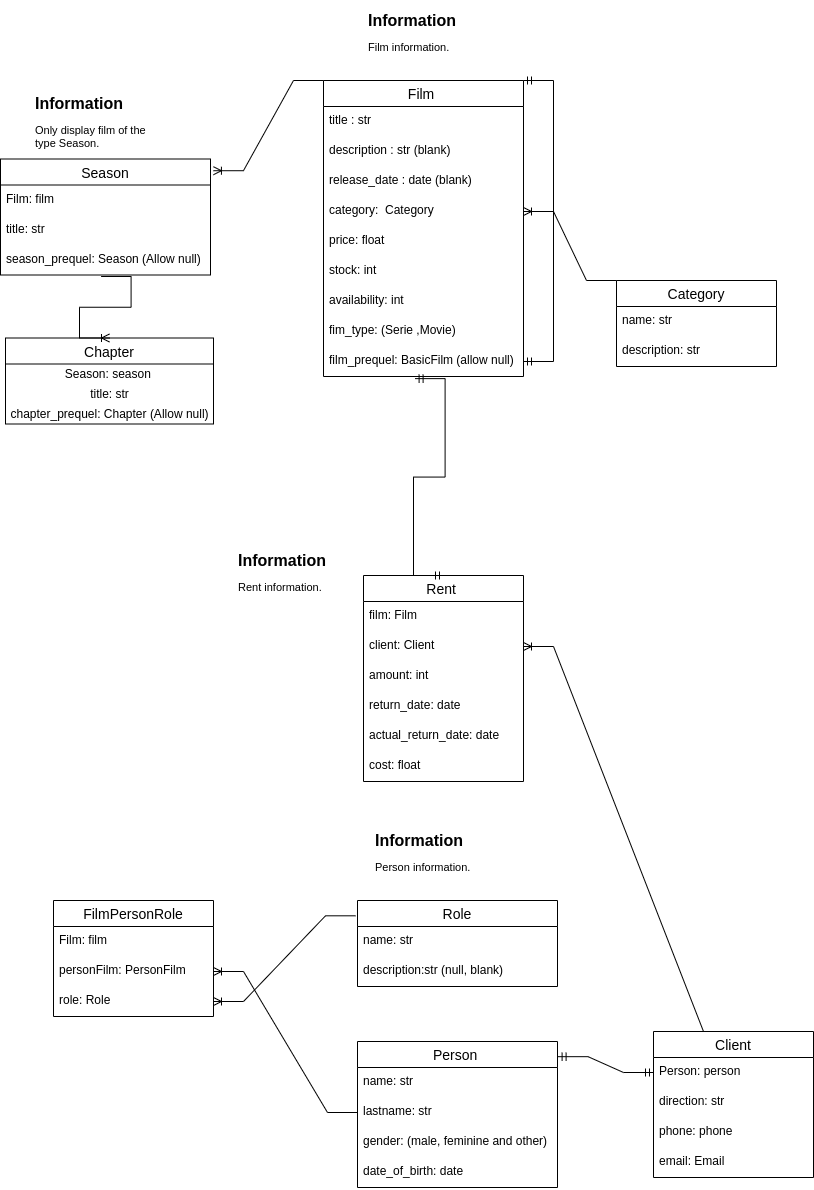

The diagram above was exported from draw.io. Its source (the exported page's mxGraphModel, read from the mxfile embedded in the PNG):
<mxGraphModel dx="1036" dy="1630" grid="1" gridSize="10" guides="1" tooltips="1" connect="1" arrows="1" fold="1" page="1" pageScale="1" pageWidth="827" pageHeight="1169" math="0" shadow="0">
  <root>
    <mxCell id="0" />
    <mxCell id="1" parent="0" />
    <mxCell id="PMbn5Xd9TTa5f1kbguOG-1" value="Chapter" style="swimlane;fontStyle=0;childLayout=stackLayout;horizontal=1;startSize=26;horizontalStack=0;resizeParent=1;resizeParentMax=0;resizeLast=0;collapsible=1;marginBottom=0;align=center;fontSize=14;" parent="1" vertex="1">
      <mxGeometry x="565" y="257.5" width="208" height="86" as="geometry" />
    </mxCell>
    <mxCell id="PMbn5Xd9TTa5f1kbguOG-2" value="Season: season&amp;nbsp;" style="text;html=1;align=center;verticalAlign=middle;resizable=0;points=[];autosize=1;strokeColor=none;fillColor=none;" parent="PMbn5Xd9TTa5f1kbguOG-1" vertex="1">
      <mxGeometry y="26" width="208" height="20" as="geometry" />
    </mxCell>
    <mxCell id="PMbn5Xd9TTa5f1kbguOG-73" value="&lt;span style=&quot;text-align: left&quot;&gt;title: str&lt;/span&gt;" style="text;html=1;align=center;verticalAlign=middle;resizable=0;points=[];autosize=1;strokeColor=none;fillColor=none;" parent="PMbn5Xd9TTa5f1kbguOG-1" vertex="1">
      <mxGeometry y="46" width="208" height="20" as="geometry" />
    </mxCell>
    <mxCell id="PMbn5Xd9TTa5f1kbguOG-74" value="&lt;span style=&quot;text-align: left&quot;&gt;chapter_prequel: Chapter (Allow null)&lt;/span&gt;" style="text;html=1;align=center;verticalAlign=middle;resizable=0;points=[];autosize=1;strokeColor=none;fillColor=none;" parent="PMbn5Xd9TTa5f1kbguOG-1" vertex="1">
      <mxGeometry y="66" width="208" height="20" as="geometry" />
    </mxCell>
    <mxCell id="PMbn5Xd9TTa5f1kbguOG-3" value="Season" style="swimlane;fontStyle=0;childLayout=stackLayout;horizontal=1;startSize=26;horizontalStack=0;resizeParent=1;resizeParentMax=0;resizeLast=0;collapsible=1;marginBottom=0;align=center;fontSize=14;" parent="1" vertex="1">
      <mxGeometry x="560" y="78.5" width="210" height="116" as="geometry" />
    </mxCell>
    <mxCell id="PMbn5Xd9TTa5f1kbguOG-4" value="Film: film" style="text;strokeColor=none;fillColor=none;spacingLeft=4;spacingRight=4;overflow=hidden;rotatable=0;points=[[0,0.5],[1,0.5]];portConstraint=eastwest;fontSize=12;" parent="PMbn5Xd9TTa5f1kbguOG-3" vertex="1">
      <mxGeometry y="26" width="210" height="30" as="geometry" />
    </mxCell>
    <mxCell id="PMbn5Xd9TTa5f1kbguOG-70" value="title: str" style="text;strokeColor=none;fillColor=none;spacingLeft=4;spacingRight=4;overflow=hidden;rotatable=0;points=[[0,0.5],[1,0.5]];portConstraint=eastwest;fontSize=12;" parent="PMbn5Xd9TTa5f1kbguOG-3" vertex="1">
      <mxGeometry y="56" width="210" height="30" as="geometry" />
    </mxCell>
    <mxCell id="PMbn5Xd9TTa5f1kbguOG-71" value="season_prequel: Season (Allow null)" style="text;strokeColor=none;fillColor=none;spacingLeft=4;spacingRight=4;overflow=hidden;rotatable=0;points=[[0,0.5],[1,0.5]];portConstraint=eastwest;fontSize=12;" parent="PMbn5Xd9TTa5f1kbguOG-3" vertex="1">
      <mxGeometry y="86" width="210" height="30" as="geometry" />
    </mxCell>
    <mxCell id="PMbn5Xd9TTa5f1kbguOG-7" value="Film " style="swimlane;fontStyle=0;childLayout=stackLayout;horizontal=1;startSize=26;horizontalStack=0;resizeParent=1;resizeParentMax=0;resizeLast=0;collapsible=1;marginBottom=0;align=center;fontSize=14;" parent="1" vertex="1">
      <mxGeometry x="883" width="200" height="296" as="geometry" />
    </mxCell>
    <mxCell id="PMbn5Xd9TTa5f1kbguOG-8" value="title : str " style="text;strokeColor=none;fillColor=none;spacingLeft=4;spacingRight=4;overflow=hidden;rotatable=0;points=[[0,0.5],[1,0.5]];portConstraint=eastwest;fontSize=12;" parent="PMbn5Xd9TTa5f1kbguOG-7" vertex="1">
      <mxGeometry y="26" width="200" height="30" as="geometry" />
    </mxCell>
    <mxCell id="PMbn5Xd9TTa5f1kbguOG-9" value="description : str (blank)" style="text;strokeColor=none;fillColor=none;spacingLeft=4;spacingRight=4;overflow=hidden;rotatable=0;points=[[0,0.5],[1,0.5]];portConstraint=eastwest;fontSize=12;" parent="PMbn5Xd9TTa5f1kbguOG-7" vertex="1">
      <mxGeometry y="56" width="200" height="30" as="geometry" />
    </mxCell>
    <mxCell id="PMbn5Xd9TTa5f1kbguOG-10" value="release_date : date (blank) " style="text;strokeColor=none;fillColor=none;spacingLeft=4;spacingRight=4;overflow=hidden;rotatable=0;points=[[0,0.5],[1,0.5]];portConstraint=eastwest;fontSize=12;" parent="PMbn5Xd9TTa5f1kbguOG-7" vertex="1">
      <mxGeometry y="86" width="200" height="30" as="geometry" />
    </mxCell>
    <mxCell id="PMbn5Xd9TTa5f1kbguOG-11" value="category:  Category" style="text;strokeColor=none;fillColor=none;spacingLeft=4;spacingRight=4;overflow=hidden;rotatable=0;points=[[0,0.5],[1,0.5]];portConstraint=eastwest;fontSize=12;" parent="PMbn5Xd9TTa5f1kbguOG-7" vertex="1">
      <mxGeometry y="116" width="200" height="30" as="geometry" />
    </mxCell>
    <mxCell id="PMbn5Xd9TTa5f1kbguOG-65" value="price: float" style="text;strokeColor=none;fillColor=none;spacingLeft=4;spacingRight=4;overflow=hidden;rotatable=0;points=[[0,0.5],[1,0.5]];portConstraint=eastwest;fontSize=12;" parent="PMbn5Xd9TTa5f1kbguOG-7" vertex="1">
      <mxGeometry y="146" width="200" height="30" as="geometry" />
    </mxCell>
    <mxCell id="PMbn5Xd9TTa5f1kbguOG-67" value="stock: int" style="text;strokeColor=none;fillColor=none;spacingLeft=4;spacingRight=4;overflow=hidden;rotatable=0;points=[[0,0.5],[1,0.5]];portConstraint=eastwest;fontSize=12;" parent="PMbn5Xd9TTa5f1kbguOG-7" vertex="1">
      <mxGeometry y="176" width="200" height="30" as="geometry" />
    </mxCell>
    <mxCell id="PMbn5Xd9TTa5f1kbguOG-68" value="availability: int" style="text;strokeColor=none;fillColor=none;spacingLeft=4;spacingRight=4;overflow=hidden;rotatable=0;points=[[0,0.5],[1,0.5]];portConstraint=eastwest;fontSize=12;" parent="PMbn5Xd9TTa5f1kbguOG-7" vertex="1">
      <mxGeometry y="206" width="200" height="30" as="geometry" />
    </mxCell>
    <mxCell id="PMbn5Xd9TTa5f1kbguOG-69" value="fim_type: (Serie ,Movie)" style="text;strokeColor=none;fillColor=none;spacingLeft=4;spacingRight=4;overflow=hidden;rotatable=0;points=[[0,0.5],[1,0.5]];portConstraint=eastwest;fontSize=12;" parent="PMbn5Xd9TTa5f1kbguOG-7" vertex="1">
      <mxGeometry y="236" width="200" height="30" as="geometry" />
    </mxCell>
    <mxCell id="PMbn5Xd9TTa5f1kbguOG-12" value="film_prequel: BasicFilm (allow null)" style="text;strokeColor=none;fillColor=none;spacingLeft=4;spacingRight=4;overflow=hidden;rotatable=0;points=[[0,0.5],[1,0.5]];portConstraint=eastwest;fontSize=12;" parent="PMbn5Xd9TTa5f1kbguOG-7" vertex="1">
      <mxGeometry y="266" width="200" height="30" as="geometry" />
    </mxCell>
    <mxCell id="xEuV0sTrykFWvCcSUm88-3" value="" style="edgeStyle=entityRelationEdgeStyle;fontSize=12;html=1;endArrow=ERmandOne;startArrow=ERmandOne;rounded=0;exitX=1;exitY=0.5;exitDx=0;exitDy=0;entryX=1;entryY=0;entryDx=0;entryDy=0;" edge="1" parent="PMbn5Xd9TTa5f1kbguOG-7" source="PMbn5Xd9TTa5f1kbguOG-12" target="PMbn5Xd9TTa5f1kbguOG-7">
      <mxGeometry width="100" height="100" relative="1" as="geometry">
        <mxPoint x="130" y="505" as="sourcePoint" />
        <mxPoint x="-3" y="10" as="targetPoint" />
      </mxGeometry>
    </mxCell>
    <mxCell id="PMbn5Xd9TTa5f1kbguOG-14" value="Category" style="swimlane;fontStyle=0;childLayout=stackLayout;horizontal=1;startSize=26;horizontalStack=0;resizeParent=1;resizeParentMax=0;resizeLast=0;collapsible=1;marginBottom=0;align=center;fontSize=14;" parent="1" vertex="1">
      <mxGeometry x="1176" y="200" width="160" height="86" as="geometry" />
    </mxCell>
    <mxCell id="PMbn5Xd9TTa5f1kbguOG-15" value="name: str" style="text;strokeColor=none;fillColor=none;spacingLeft=4;spacingRight=4;overflow=hidden;rotatable=0;points=[[0,0.5],[1,0.5]];portConstraint=eastwest;fontSize=12;" parent="PMbn5Xd9TTa5f1kbguOG-14" vertex="1">
      <mxGeometry y="26" width="160" height="30" as="geometry" />
    </mxCell>
    <mxCell id="PMbn5Xd9TTa5f1kbguOG-16" value="description: str" style="text;strokeColor=none;fillColor=none;spacingLeft=4;spacingRight=4;overflow=hidden;rotatable=0;points=[[0,0.5],[1,0.5]];portConstraint=eastwest;fontSize=12;" parent="PMbn5Xd9TTa5f1kbguOG-14" vertex="1">
      <mxGeometry y="56" width="160" height="30" as="geometry" />
    </mxCell>
    <mxCell id="PMbn5Xd9TTa5f1kbguOG-17" value="Rent " style="swimlane;fontStyle=0;childLayout=stackLayout;horizontal=1;startSize=26;horizontalStack=0;resizeParent=1;resizeParentMax=0;resizeLast=0;collapsible=1;marginBottom=0;align=center;fontSize=14;" parent="1" vertex="1">
      <mxGeometry x="923" y="495" width="160" height="206" as="geometry" />
    </mxCell>
    <mxCell id="PMbn5Xd9TTa5f1kbguOG-18" value="film: Film" style="text;strokeColor=none;fillColor=none;spacingLeft=4;spacingRight=4;overflow=hidden;rotatable=0;points=[[0,0.5],[1,0.5]];portConstraint=eastwest;fontSize=12;align=left;" parent="PMbn5Xd9TTa5f1kbguOG-17" vertex="1">
      <mxGeometry y="26" width="160" height="30" as="geometry" />
    </mxCell>
    <mxCell id="PMbn5Xd9TTa5f1kbguOG-19" value="client: Client" style="text;strokeColor=none;fillColor=none;spacingLeft=4;spacingRight=4;overflow=hidden;rotatable=0;points=[[0,0.5],[1,0.5]];portConstraint=eastwest;fontSize=12;align=left;" parent="PMbn5Xd9TTa5f1kbguOG-17" vertex="1">
      <mxGeometry y="56" width="160" height="30" as="geometry" />
    </mxCell>
    <mxCell id="PMbn5Xd9TTa5f1kbguOG-20" value="amount: int" style="text;strokeColor=none;fillColor=none;spacingLeft=4;spacingRight=4;overflow=hidden;rotatable=0;points=[[0,0.5],[1,0.5]];portConstraint=eastwest;fontSize=12;align=left;" parent="PMbn5Xd9TTa5f1kbguOG-17" vertex="1">
      <mxGeometry y="86" width="160" height="30" as="geometry" />
    </mxCell>
    <mxCell id="PMbn5Xd9TTa5f1kbguOG-21" value="return_date: date" style="text;strokeColor=none;fillColor=none;spacingLeft=4;spacingRight=4;overflow=hidden;rotatable=0;points=[[0,0.5],[1,0.5]];portConstraint=eastwest;fontSize=12;align=left;" parent="PMbn5Xd9TTa5f1kbguOG-17" vertex="1">
      <mxGeometry y="116" width="160" height="30" as="geometry" />
    </mxCell>
    <mxCell id="PMbn5Xd9TTa5f1kbguOG-22" value="actual_return_date: date" style="text;strokeColor=none;fillColor=none;spacingLeft=4;spacingRight=4;overflow=hidden;rotatable=0;points=[[0,0.5],[1,0.5]];portConstraint=eastwest;fontSize=12;align=left;" parent="PMbn5Xd9TTa5f1kbguOG-17" vertex="1">
      <mxGeometry y="146" width="160" height="30" as="geometry" />
    </mxCell>
    <mxCell id="PMbn5Xd9TTa5f1kbguOG-23" value="cost: float" style="text;strokeColor=none;fillColor=none;spacingLeft=4;spacingRight=4;overflow=hidden;rotatable=0;points=[[0,0.5],[1,0.5]];portConstraint=eastwest;fontSize=12;align=left;" parent="PMbn5Xd9TTa5f1kbguOG-17" vertex="1">
      <mxGeometry y="176" width="160" height="30" as="geometry" />
    </mxCell>
    <mxCell id="PMbn5Xd9TTa5f1kbguOG-24" value="Person " style="swimlane;fontStyle=0;childLayout=stackLayout;horizontal=1;startSize=26;horizontalStack=0;resizeParent=1;resizeParentMax=0;resizeLast=0;collapsible=1;marginBottom=0;align=center;fontSize=14;" parent="1" vertex="1">
      <mxGeometry x="917" y="961" width="200" height="146" as="geometry" />
    </mxCell>
    <mxCell id="PMbn5Xd9TTa5f1kbguOG-25" value="name: str" style="text;strokeColor=none;fillColor=none;spacingLeft=4;spacingRight=4;overflow=hidden;rotatable=0;points=[[0,0.5],[1,0.5]];portConstraint=eastwest;fontSize=12;align=left;" parent="PMbn5Xd9TTa5f1kbguOG-24" vertex="1">
      <mxGeometry y="26" width="200" height="30" as="geometry" />
    </mxCell>
    <mxCell id="PMbn5Xd9TTa5f1kbguOG-26" value="lastname: str" style="text;strokeColor=none;fillColor=none;spacingLeft=4;spacingRight=4;overflow=hidden;rotatable=0;points=[[0,0.5],[1,0.5]];portConstraint=eastwest;fontSize=12;align=left;" parent="PMbn5Xd9TTa5f1kbguOG-24" vertex="1">
      <mxGeometry y="56" width="200" height="30" as="geometry" />
    </mxCell>
    <mxCell id="PMbn5Xd9TTa5f1kbguOG-27" value="gender: (male, feminine and other)" style="text;strokeColor=none;fillColor=none;spacingLeft=4;spacingRight=4;overflow=hidden;rotatable=0;points=[[0,0.5],[1,0.5]];portConstraint=eastwest;fontSize=12;align=left;" parent="PMbn5Xd9TTa5f1kbguOG-24" vertex="1">
      <mxGeometry y="86" width="200" height="30" as="geometry" />
    </mxCell>
    <mxCell id="PMbn5Xd9TTa5f1kbguOG-28" value="date_of_birth: date" style="text;strokeColor=none;fillColor=none;spacingLeft=4;spacingRight=4;overflow=hidden;rotatable=0;points=[[0,0.5],[1,0.5]];portConstraint=eastwest;fontSize=12;align=left;" parent="PMbn5Xd9TTa5f1kbguOG-24" vertex="1">
      <mxGeometry y="116" width="200" height="30" as="geometry" />
    </mxCell>
    <mxCell id="PMbn5Xd9TTa5f1kbguOG-29" value="FilmPersonRole" style="swimlane;fontStyle=0;childLayout=stackLayout;horizontal=1;startSize=26;horizontalStack=0;resizeParent=1;resizeParentMax=0;resizeLast=0;collapsible=1;marginBottom=0;align=center;fontSize=14;" parent="1" vertex="1">
      <mxGeometry x="613" y="820" width="160" height="116" as="geometry" />
    </mxCell>
    <mxCell id="PMbn5Xd9TTa5f1kbguOG-30" value="Film: film" style="text;strokeColor=none;fillColor=none;spacingLeft=4;spacingRight=4;overflow=hidden;rotatable=0;points=[[0,0.5],[1,0.5]];portConstraint=eastwest;fontSize=12;align=left;" parent="PMbn5Xd9TTa5f1kbguOG-29" vertex="1">
      <mxGeometry y="26" width="160" height="30" as="geometry" />
    </mxCell>
    <mxCell id="PMbn5Xd9TTa5f1kbguOG-31" value="personFilm: PersonFilm" style="text;strokeColor=none;fillColor=none;spacingLeft=4;spacingRight=4;overflow=hidden;rotatable=0;points=[[0,0.5],[1,0.5]];portConstraint=eastwest;fontSize=12;align=left;" parent="PMbn5Xd9TTa5f1kbguOG-29" vertex="1">
      <mxGeometry y="56" width="160" height="30" as="geometry" />
    </mxCell>
    <mxCell id="PMbn5Xd9TTa5f1kbguOG-32" value="role: Role" style="text;strokeColor=none;fillColor=none;spacingLeft=4;spacingRight=4;overflow=hidden;rotatable=0;points=[[0,0.5],[1,0.5]];portConstraint=eastwest;fontSize=12;align=left;" parent="PMbn5Xd9TTa5f1kbguOG-29" vertex="1">
      <mxGeometry y="86" width="160" height="30" as="geometry" />
    </mxCell>
    <mxCell id="PMbn5Xd9TTa5f1kbguOG-33" value="Client" style="swimlane;fontStyle=0;childLayout=stackLayout;horizontal=1;startSize=26;horizontalStack=0;resizeParent=1;resizeParentMax=0;resizeLast=0;collapsible=1;marginBottom=0;align=center;fontSize=14;" parent="1" vertex="1">
      <mxGeometry x="1213" y="951" width="160" height="146" as="geometry" />
    </mxCell>
    <mxCell id="PMbn5Xd9TTa5f1kbguOG-63" value="Person: person" style="text;strokeColor=none;fillColor=none;spacingLeft=4;spacingRight=4;overflow=hidden;rotatable=0;points=[[0,0.5],[1,0.5]];portConstraint=eastwest;fontSize=12;align=left;" parent="PMbn5Xd9TTa5f1kbguOG-33" vertex="1">
      <mxGeometry y="26" width="160" height="30" as="geometry" />
    </mxCell>
    <mxCell id="PMbn5Xd9TTa5f1kbguOG-34" value="direction: str" style="text;strokeColor=none;fillColor=none;spacingLeft=4;spacingRight=4;overflow=hidden;rotatable=0;points=[[0,0.5],[1,0.5]];portConstraint=eastwest;fontSize=12;align=left;" parent="PMbn5Xd9TTa5f1kbguOG-33" vertex="1">
      <mxGeometry y="56" width="160" height="30" as="geometry" />
    </mxCell>
    <mxCell id="PMbn5Xd9TTa5f1kbguOG-35" value="phone: phone" style="text;strokeColor=none;fillColor=none;spacingLeft=4;spacingRight=4;overflow=hidden;rotatable=0;points=[[0,0.5],[1,0.5]];portConstraint=eastwest;fontSize=12;align=left;" parent="PMbn5Xd9TTa5f1kbguOG-33" vertex="1">
      <mxGeometry y="86" width="160" height="30" as="geometry" />
    </mxCell>
    <mxCell id="PMbn5Xd9TTa5f1kbguOG-36" value="email: Email" style="text;strokeColor=none;fillColor=none;spacingLeft=4;spacingRight=4;overflow=hidden;rotatable=0;points=[[0,0.5],[1,0.5]];portConstraint=eastwest;fontSize=12;align=left;" parent="PMbn5Xd9TTa5f1kbguOG-33" vertex="1">
      <mxGeometry y="116" width="160" height="30" as="geometry" />
    </mxCell>
    <mxCell id="PMbn5Xd9TTa5f1kbguOG-37" value="&lt;h1&gt;Information&lt;/h1&gt;&lt;p&gt;&lt;span style=&quot;text-align: center&quot;&gt;&lt;font style=&quot;font-size: 11px&quot;&gt;Rent information.&lt;/font&gt;&lt;/span&gt;&lt;br&gt;&lt;/p&gt;" style="text;html=1;strokeColor=none;fillColor=none;spacing=5;spacingTop=-20;whiteSpace=wrap;overflow=hidden;rounded=0;fontSize=8;" parent="1" vertex="1">
      <mxGeometry x="793" y="470" width="120" height="50" as="geometry" />
    </mxCell>
    <mxCell id="PMbn5Xd9TTa5f1kbguOG-39" value="" style="edgeStyle=entityRelationEdgeStyle;fontSize=12;html=1;endArrow=ERoneToMany;rounded=0;entryX=0.5;entryY=0;entryDx=0;entryDy=0;exitX=0.479;exitY=1.05;exitDx=0;exitDy=0;exitPerimeter=0;" parent="1" source="PMbn5Xd9TTa5f1kbguOG-71" target="PMbn5Xd9TTa5f1kbguOG-1" edge="1">
      <mxGeometry width="100" height="100" relative="1" as="geometry">
        <mxPoint x="622.8400000000001" y="288.5" as="sourcePoint" />
        <mxPoint x="623" y="335.01" as="targetPoint" />
      </mxGeometry>
    </mxCell>
    <mxCell id="PMbn5Xd9TTa5f1kbguOG-44" value="" style="edgeStyle=entityRelationEdgeStyle;fontSize=12;html=1;endArrow=ERoneToMany;rounded=0;exitX=-0.01;exitY=0.178;exitDx=0;exitDy=0;entryX=1;entryY=0.5;entryDx=0;entryDy=0;exitPerimeter=0;" parent="1" source="PMbn5Xd9TTa5f1kbguOG-55" target="PMbn5Xd9TTa5f1kbguOG-32" edge="1">
      <mxGeometry width="100" height="100" relative="1" as="geometry">
        <mxPoint x="1057" y="1300" as="sourcePoint" />
        <mxPoint x="1157" y="1200" as="targetPoint" />
      </mxGeometry>
    </mxCell>
    <mxCell id="PMbn5Xd9TTa5f1kbguOG-46" value="" style="edgeStyle=entityRelationEdgeStyle;fontSize=12;html=1;endArrow=ERoneToMany;rounded=0;entryX=1;entryY=0.5;entryDx=0;entryDy=0;exitX=0.5;exitY=0;exitDx=0;exitDy=0;" parent="1" source="PMbn5Xd9TTa5f1kbguOG-33" target="PMbn5Xd9TTa5f1kbguOG-19" edge="1">
      <mxGeometry width="100" height="100" relative="1" as="geometry">
        <mxPoint x="1593.4" y="1063" as="sourcePoint" />
        <mxPoint x="1823.4" y="920" as="targetPoint" />
      </mxGeometry>
    </mxCell>
    <mxCell id="PMbn5Xd9TTa5f1kbguOG-48" value="" style="edgeStyle=entityRelationEdgeStyle;fontSize=12;html=1;endArrow=ERoneToMany;rounded=0;entryX=1;entryY=0.5;entryDx=0;entryDy=0;exitX=0;exitY=0.5;exitDx=0;exitDy=0;" parent="1" source="PMbn5Xd9TTa5f1kbguOG-26" target="PMbn5Xd9TTa5f1kbguOG-31" edge="1">
      <mxGeometry width="100" height="100" relative="1" as="geometry">
        <mxPoint x="826.6" y="1046" as="sourcePoint" />
        <mxPoint x="610.1999999999999" y="936" as="targetPoint" />
      </mxGeometry>
    </mxCell>
    <mxCell id="PMbn5Xd9TTa5f1kbguOG-55" value="Role" style="swimlane;fontStyle=0;childLayout=stackLayout;horizontal=1;startSize=26;horizontalStack=0;resizeParent=1;resizeParentMax=0;resizeLast=0;collapsible=1;marginBottom=0;align=center;fontSize=14;" parent="1" vertex="1">
      <mxGeometry x="917" y="820" width="200" height="86" as="geometry" />
    </mxCell>
    <mxCell id="PMbn5Xd9TTa5f1kbguOG-56" value="name: str" style="text;strokeColor=none;fillColor=none;spacingLeft=4;spacingRight=4;overflow=hidden;rotatable=0;points=[[0,0.5],[1,0.5]];portConstraint=eastwest;fontSize=12;align=left;" parent="PMbn5Xd9TTa5f1kbguOG-55" vertex="1">
      <mxGeometry y="26" width="200" height="30" as="geometry" />
    </mxCell>
    <mxCell id="PMbn5Xd9TTa5f1kbguOG-57" value="description:str (null, blank)" style="text;strokeColor=none;fillColor=none;spacingLeft=4;spacingRight=4;overflow=hidden;rotatable=0;points=[[0,0.5],[1,0.5]];portConstraint=eastwest;fontSize=12;align=left;" parent="PMbn5Xd9TTa5f1kbguOG-55" vertex="1">
      <mxGeometry y="56" width="200" height="30" as="geometry" />
    </mxCell>
    <mxCell id="PMbn5Xd9TTa5f1kbguOG-62" value="" style="edgeStyle=entityRelationEdgeStyle;fontSize=12;html=1;endArrow=ERmandOne;startArrow=ERmandOne;rounded=0;exitX=0.5;exitY=0;exitDx=0;exitDy=0;entryX=0.458;entryY=1.071;entryDx=0;entryDy=0;entryPerimeter=0;" parent="1" source="PMbn5Xd9TTa5f1kbguOG-17" target="PMbn5Xd9TTa5f1kbguOG-12" edge="1">
      <mxGeometry width="100" height="100" relative="1" as="geometry">
        <mxPoint x="1073" y="440" as="sourcePoint" />
        <mxPoint x="963" y="190" as="targetPoint" />
      </mxGeometry>
    </mxCell>
    <mxCell id="PMbn5Xd9TTa5f1kbguOG-64" value="" style="edgeStyle=entityRelationEdgeStyle;fontSize=12;html=1;endArrow=ERmandOne;startArrow=ERmandOne;rounded=0;entryX=0;entryY=0.5;entryDx=0;entryDy=0;exitX=1.003;exitY=0.104;exitDx=0;exitDy=0;exitPerimeter=0;" parent="1" source="PMbn5Xd9TTa5f1kbguOG-24" target="PMbn5Xd9TTa5f1kbguOG-63" edge="1">
      <mxGeometry width="100" height="100" relative="1" as="geometry">
        <mxPoint x="1013" y="1000" as="sourcePoint" />
        <mxPoint x="1113" y="900" as="targetPoint" />
      </mxGeometry>
    </mxCell>
    <mxCell id="PMbn5Xd9TTa5f1kbguOG-72" value="&lt;h1&gt;Information&lt;/h1&gt;&lt;p&gt;&lt;span style=&quot;text-align: center&quot;&gt;&lt;font style=&quot;font-size: 11px&quot;&gt;Only display film of the type Season.&lt;/font&gt;&lt;/span&gt;&lt;br&gt;&lt;/p&gt;" style="text;html=1;strokeColor=none;fillColor=none;spacing=5;spacingTop=-20;whiteSpace=wrap;overflow=hidden;rounded=0;fontSize=8;" parent="1" vertex="1">
      <mxGeometry x="590" y="12.5" width="120" height="60" as="geometry" />
    </mxCell>
    <mxCell id="PMbn5Xd9TTa5f1kbguOG-78" value="" style="edgeStyle=entityRelationEdgeStyle;fontSize=12;html=1;endArrow=ERoneToMany;rounded=0;exitX=0;exitY=0;exitDx=0;exitDy=0;entryX=1.014;entryY=0.101;entryDx=0;entryDy=0;entryPerimeter=0;" parent="1" source="PMbn5Xd9TTa5f1kbguOG-7" target="PMbn5Xd9TTa5f1kbguOG-3" edge="1">
      <mxGeometry width="100" height="100" relative="1" as="geometry">
        <mxPoint x="803" y="200" as="sourcePoint" />
        <mxPoint x="903" y="100" as="targetPoint" />
      </mxGeometry>
    </mxCell>
    <mxCell id="PMbn5Xd9TTa5f1kbguOG-79" value="" style="edgeStyle=entityRelationEdgeStyle;fontSize=12;html=1;endArrow=ERoneToMany;rounded=0;exitX=0;exitY=0;exitDx=0;exitDy=0;entryX=1;entryY=0.5;entryDx=0;entryDy=0;" parent="1" source="PMbn5Xd9TTa5f1kbguOG-14" target="PMbn5Xd9TTa5f1kbguOG-11" edge="1">
      <mxGeometry width="100" height="100" relative="1" as="geometry">
        <mxPoint x="893" y="10" as="sourcePoint" />
        <mxPoint x="782.94" y="100.21600000000001" as="targetPoint" />
      </mxGeometry>
    </mxCell>
    <mxCell id="xEuV0sTrykFWvCcSUm88-1" value="&lt;h1&gt;Information&lt;/h1&gt;&lt;p&gt;&lt;span style=&quot;text-align: center&quot;&gt;&lt;font style=&quot;font-size: 11px&quot;&gt;Film information.&lt;/font&gt;&lt;/span&gt;&lt;br&gt;&lt;/p&gt;" style="text;html=1;strokeColor=none;fillColor=none;spacing=5;spacingTop=-20;whiteSpace=wrap;overflow=hidden;rounded=0;fontSize=8;" vertex="1" parent="1">
      <mxGeometry x="923" y="-70" width="160" height="50" as="geometry" />
    </mxCell>
    <mxCell id="xEuV0sTrykFWvCcSUm88-2" value="&lt;h1&gt;Information&lt;/h1&gt;&lt;p&gt;&lt;span style=&quot;text-align: center&quot;&gt;&lt;font style=&quot;font-size: 11px&quot;&gt;Person information.&lt;/font&gt;&lt;/span&gt;&lt;br&gt;&lt;/p&gt;" style="text;html=1;strokeColor=none;fillColor=none;spacing=5;spacingTop=-20;whiteSpace=wrap;overflow=hidden;rounded=0;fontSize=8;" vertex="1" parent="1">
      <mxGeometry x="930" y="750" width="120" height="50" as="geometry" />
    </mxCell>
  </root>
</mxGraphModel>